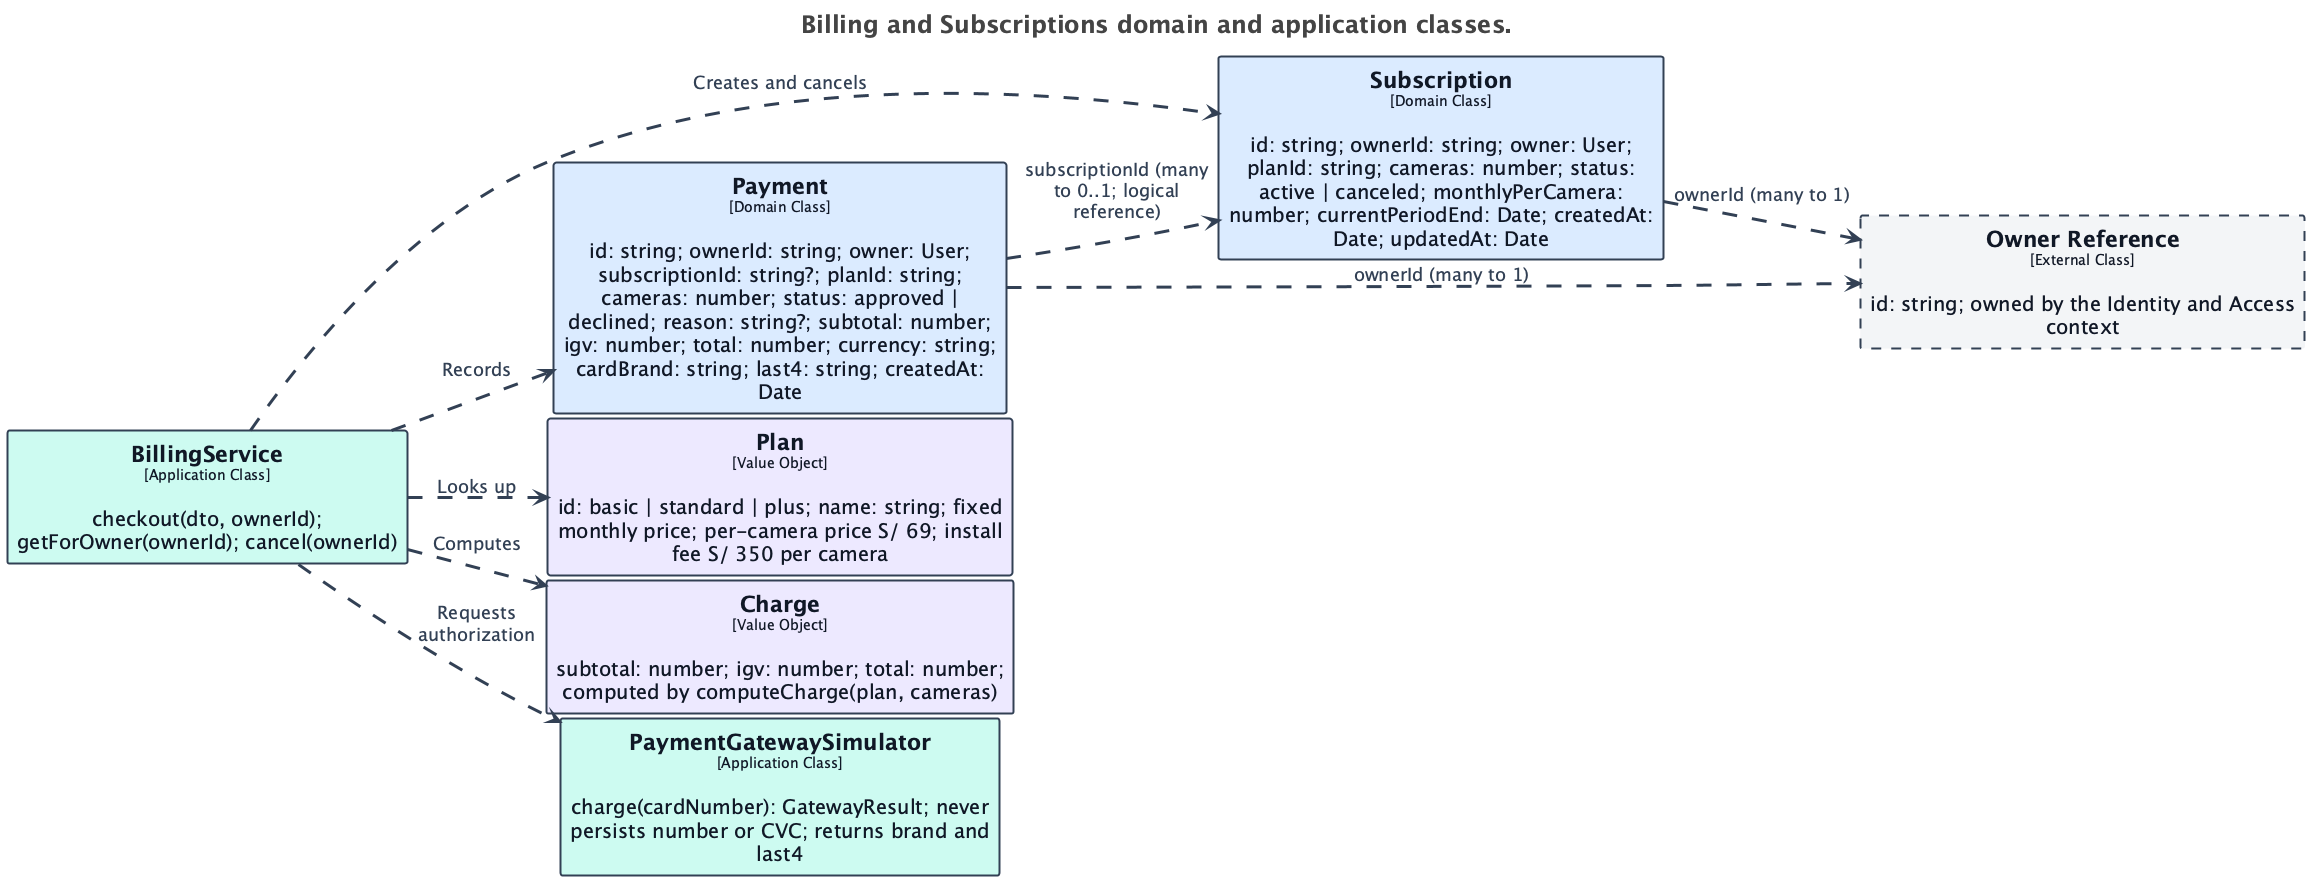

The diagram above was rendered by PlantUML. Its source (embedded in the PNG):
@startuml
skinparam backgroundColor #FFFFFF
title <size:24>Billing and Subscriptions domain and application classes.</size>

set separator none
left to right direction
skinparam ranksep 20
skinparam nodesep 5
hide stereotype

<style>
  root {
    BackgroundColor: #ffffff;
    FontColor: #444444;
  }
  // Element,Class
  .Element-RWxlbWVudCxDbGFzcw== {
    BackgroundColor: #dbeafe;
    LineColor: #334155;
    LineStyle: 0;
    LineThickness: 2;
    FontColor: #111827;
    FontSize: 20;
    HorizontalAlignment: center;
    Shadowing: 0;
    MaximumWidth: 450;
  }
  // Element,DTO
  .Element-RWxlbWVudCxEVE8= {
    BackgroundColor: #ede9fe;
    LineColor: #334155;
    LineStyle: 0;
    LineThickness: 2;
    FontColor: #111827;
    FontSize: 20;
    HorizontalAlignment: center;
    Shadowing: 0;
    MaximumWidth: 450;
  }
  // Element,External Class
  .Element-RWxlbWVudCxFeHRlcm5hbCBDbGFzcw== {
    BackgroundColor: #f3f4f6;
    LineColor: #334155;
    LineStyle: 10-10;
    LineThickness: 2;
    FontColor: #111827;
    FontSize: 20;
    HorizontalAlignment: center;
    Shadowing: 0;
    MaximumWidth: 450;
  }
  // Element,Service Class
  .Element-RWxlbWVudCxTZXJ2aWNlIENsYXNz {
    BackgroundColor: #ccfbf1;
    LineColor: #334155;
    LineStyle: 0;
    LineThickness: 2;
    FontColor: #111827;
    FontSize: 20;
    HorizontalAlignment: center;
    Shadowing: 0;
    MaximumWidth: 450;
  }
  // Relationship
  .Relationship-UmVsYXRpb25zaGlw {
    LineThickness: 3;
    LineStyle: 15-15;
    LineColor: #334155;
    FontColor: #334155;
    FontSize: 18;
    MaximumWidth: 200;
  }
</style>

rectangle "==Subscription\n<size:14>[Domain Class]</size>\n\nid: string; ownerId: string; owner: User; planId: string; cameras: number; status: active | canceled; monthlyPerCamera: number; currentPeriodEnd: Date; createdAt: Date; updatedAt: Date" <<Element-RWxlbWVudCxDbGFzcw==>> as 66
rectangle "==Payment\n<size:14>[Domain Class]</size>\n\nid: string; ownerId: string; owner: User; subscriptionId: string?; planId: string; cameras: number; status: approved | declined; reason: string?; subtotal: number; igv: number; total: number; currency: string; cardBrand: string; last4: string; createdAt: Date" <<Element-RWxlbWVudCxDbGFzcw==>> as 67
rectangle "==Plan\n<size:14>[Value Object]</size>\n\nid: basic | standard | plus; name: string; fixed monthly price; per-camera price S/ 69; install fee S/ 350 per camera" <<Element-RWxlbWVudCxEVE8=>> as 68
rectangle "==Charge\n<size:14>[Value Object]</size>\n\nsubtotal: number; igv: number; total: number; computed by computeCharge(plan, cameras)" <<Element-RWxlbWVudCxEVE8=>> as 69
rectangle "==BillingService\n<size:14>[Application Class]</size>\n\ncheckout(dto, ownerId); getForOwner(ownerId); cancel(ownerId)" <<Element-RWxlbWVudCxTZXJ2aWNlIENsYXNz>> as 70
rectangle "==PaymentGatewaySimulator\n<size:14>[Application Class]</size>\n\ncharge(cardNumber): GatewayResult; never persists number or CVC; returns brand and last4" <<Element-RWxlbWVudCxTZXJ2aWNlIENsYXNz>> as 71
rectangle "==Owner Reference\n<size:14>[External Class]</size>\n\nid: string; owned by the Identity and Access context" <<Element-RWxlbWVudCxFeHRlcm5hbCBDbGFzcw==>> as 72

70 --> 71 <<Relationship-UmVsYXRpb25zaGlw>> : "Requests authorization"
70 --> 68 <<Relationship-UmVsYXRpb25zaGlw>> : "Looks up"
70 --> 69 <<Relationship-UmVsYXRpb25zaGlw>> : "Computes"
70 --> 66 <<Relationship-UmVsYXRpb25zaGlw>> : "Creates and cancels"
70 --> 67 <<Relationship-UmVsYXRpb25zaGlw>> : "Records"
66 --> 72 <<Relationship-UmVsYXRpb25zaGlw>> : "ownerId (many to 1)"
67 --> 72 <<Relationship-UmVsYXRpb25zaGlw>> : "ownerId (many to 1)"
67 --> 66 <<Relationship-UmVsYXRpb25zaGlw>> : "subscriptionId (many to 0..1; logical reference)"

@enduml